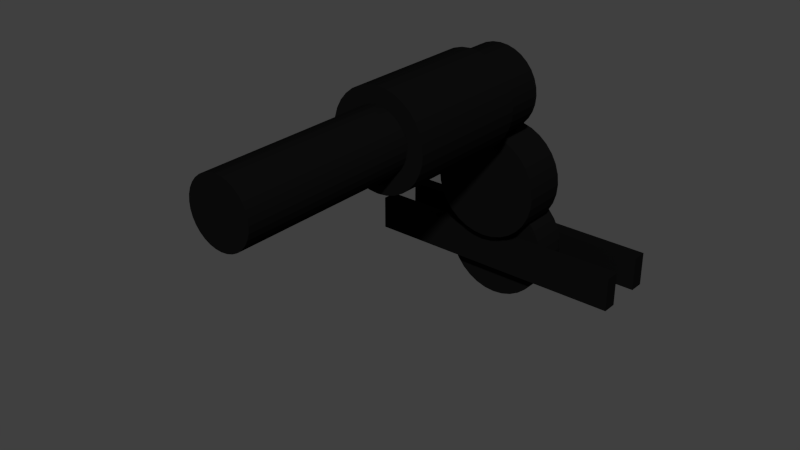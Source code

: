 # Source: motor_and_transmission.blend  (saved by Blender 2.76.0; exported with 4.5.12 LTS)
import bpy
from mathutils import Matrix  # noqa: F401  (used for matrix-valued properties, if any)

bpy.ops.wm.read_factory_settings(use_empty=True)
scene = bpy.context.scene
scene.name = 'Scene'

# ---- collections
col_collection_1 = bpy.data.collections.new('Collection 1'); scene.collection.children.link(col_collection_1)

# ---- materials (node trees are filled in below, after node groups)
mat_material_001 = bpy.data.materials.new('Material.001')
mat_material_001.alpha_threshold = 0.0
mat_material_001.use_transparent_shadow = False
mat_material_001.diffuse_color = (0.004242, 0.004242, 0.004242, 1.0)
mat_material_001.roughness = 0.5

# ---- material node trees

# ---- world
world_world = bpy.data.worlds.new('World'); scene.world = world_world
world_world.color = (0.05088, 0.05088, 0.05088)
world_world.use_sun_shadow = False
world_world.sun_shadow_jitter_overblur = 0.0
world_world.cycles.sampling_method = 'MANUAL'
world_world.cycles.sample_map_resolution = 256

# ---- meshes
me_cube_002 = bpy.data.meshes.new('Cube.002')
me_cube_002.from_pydata([(-1.0, -1.0, -1.0), (-1.0, -1.0, 1.0), (-1.0, 1.0, -1.0), (-1.0, 1.0, 1.0), (1.0, -1.0, -1.0), (1.0, -1.0, 1.0), (1.0, 1.0, -1.0), (1.0, 1.0, 1.0)], [], [(1, 3, 2, 0), (3, 7, 6, 2), (7, 5, 4, 6), (5, 1, 0, 4), (0, 2, 6, 4), (5, 7, 3, 1)])
me_cube_002.materials.append(mat_material_001)
me_cube_002.use_remesh_preserve_volume = False
me_cube_002.use_remesh_preserve_attributes = False
me_cube_002.use_mirror_vertex_groups = False
me_cube_002.update()
me_cube_001 = bpy.data.meshes.new('Cube.001')
me_cube_001.from_pydata([(-1.0, -1.0, -1.0), (-1.0, -1.0, 1.0), (-1.0, 1.0, -1.0), (-1.0, 1.0, 1.0), (1.0, -1.0, -1.0), (1.0, -1.0, 1.0), (1.0, 1.0, -1.0), (1.0, 1.0, 1.0)], [], [(1, 3, 2, 0), (3, 7, 6, 2), (7, 5, 4, 6), (5, 1, 0, 4), (0, 2, 6, 4), (5, 7, 3, 1)])
me_cube_001.materials.append(mat_material_001)
me_cube_001.use_remesh_preserve_volume = False
me_cube_001.use_remesh_preserve_attributes = False
me_cube_001.use_mirror_vertex_groups = False
me_cube_001.update()
me_cylinder_004 = bpy.data.meshes.new('Cylinder.004')
me_cylinder_004.from_pydata([(2.794e-08, 1.524, -0.7241), (2.794e-08, 1.524, 0.7241), (0.2973, 1.495, -0.7241), (0.2973, 1.495, 0.7241), (0.5831, 1.408, -0.7241), (0.5831, 1.408, 0.7241), (0.8466, 1.267, -0.7241), (0.8466, 1.267, 0.7241), (1.077, 1.077, -0.7241), (1.077, 1.077, 0.7241), (1.267, 0.8466, -0.7241), (1.267, 0.8466, 0.7241), (1.408, 0.5831, -0.7241), (1.408, 0.5831, 0.7241), (1.495, 0.2973, -0.7241), (1.495, 0.2973, 0.7241), (1.524, -3.349e-07, -0.7241), (1.524, -3.349e-07, 0.7241), (1.495, -0.2973, -0.7241), (1.495, -0.2973, 0.7241), (1.408, -0.5831, -0.7241), (1.408, -0.5831, 0.7241), (1.267, -0.8466, -0.7241), (1.267, -0.8466, 0.7241), (1.077, -1.077, -0.7241), (1.077, -1.077, 0.7241), (0.8466, -1.267, -0.7241), (0.8466, -1.267, 0.7241), (0.5831, -1.408, -0.7241), (0.5831, -1.408, 0.7241), (0.2973, -1.495, -0.7241), (0.2973, -1.495, 0.7241), (-4.686e-07, -1.524, -0.7241), (-4.686e-07, -1.524, 0.7241), (-0.2973, -1.495, -0.7241), (-0.2973, -1.495, 0.7241), (-0.5831, -1.408, -0.7241), (-0.5831, -1.408, 0.7241), (-0.8466, -1.267, -0.7241), (-0.8466, -1.267, 0.7241), (-1.077, -1.077, -0.7241), (-1.077, -1.077, 0.7241), (-1.267, -0.8466, -0.7241), (-1.267, -0.8466, 0.7241), (-1.408, -0.5831, -0.7241), (-1.408, -0.5831, 0.7241), (-1.495, -0.2973, -0.7241), (-1.495, -0.2973, 0.7241), (-1.524, 1.021e-06, -0.7241), (-1.524, 1.021e-06, 0.7241), (-1.495, 0.2973, -0.7241), (-1.495, 0.2973, 0.7241), (-1.408, 0.5831, -0.7241), (-1.408, 0.5831, 0.7241), (-1.267, 0.8466, -0.7241), (-1.267, 0.8466, 0.7241), (-1.077, 1.077, -0.7241), (-1.077, 1.077, 0.7241), (-0.8466, 1.267, -0.7241), (-0.8466, 1.267, 0.7241), (-0.5831, 1.408, -0.7241), (-0.5831, 1.408, 0.7241), (-0.2973, 1.495, -0.7241), (-0.2973, 1.495, 0.7241)], [], [(0, 1, 3, 2), (2, 3, 5, 4), (4, 5, 7, 6), (6, 7, 9, 8), (8, 9, 11, 10), (10, 11, 13, 12), (12, 13, 15, 14), (14, 15, 17, 16), (16, 17, 19, 18), (18, 19, 21, 20), (20, 21, 23, 22), (22, 23, 25, 24), (24, 25, 27, 26), (26, 27, 29, 28), (28, 29, 31, 30), (30, 31, 33, 32), (32, 33, 35, 34), (34, 35, 37, 36), (36, 37, 39, 38), (38, 39, 41, 40), (40, 41, 43, 42), (42, 43, 45, 44), (44, 45, 47, 46), (46, 47, 49, 48), (48, 49, 51, 50), (50, 51, 53, 52), (52, 53, 55, 54), (54, 55, 57, 56), (56, 57, 59, 58), (58, 59, 61, 60), (3, 1, 63, 61, 59, 57, 55, 53, 51, 49, 47, 45, 43, 41, 39, 37, 35, 33, 31, 29, 27, 25, 23, 21, 19, 17, 15, 13, 11, 9, 7, 5), (62, 63, 1, 0), (60, 61, 63, 62), (0, 2, 4, 6, 8, 10, 12, 14, 16, 18, 20, 22, 24, 26, 28, 30, 32, 34, 36, 38, 40, 42, 44, 46, 48, 50, 52, 54, 56, 58, 60, 62)])
me_cylinder_004.materials.append(mat_material_001)
me_cylinder_004.use_remesh_preserve_volume = False
me_cylinder_004.use_remesh_preserve_attributes = False
me_cylinder_004.use_mirror_vertex_groups = False
me_cylinder_004.update()
me_cylinder_003 = bpy.data.meshes.new('Cylinder.003')
me_cylinder_003.from_pydata([(2.794e-08, 1.524, -0.7241), (2.794e-08, 1.524, 0.7241), (0.2973, 1.495, -0.7241), (0.2973, 1.495, 0.7241), (0.5831, 1.408, -0.7241), (0.5831, 1.408, 0.7241), (0.8466, 1.267, -0.7241), (0.8466, 1.267, 0.7241), (1.077, 1.077, -0.7241), (1.077, 1.077, 0.7241), (1.267, 0.8466, -0.7241), (1.267, 0.8466, 0.7241), (1.408, 0.5831, -0.7241), (1.408, 0.5831, 0.7241), (1.495, 0.2973, -0.7241), (1.495, 0.2973, 0.7241), (1.524, -3.349e-07, -0.7241), (1.524, -3.349e-07, 0.7241), (1.495, -0.2973, -0.7241), (1.495, -0.2973, 0.7241), (1.408, -0.5831, -0.7241), (1.408, -0.5831, 0.7241), (1.267, -0.8466, -0.7241), (1.267, -0.8466, 0.7241), (1.077, -1.077, -0.7241), (1.077, -1.077, 0.7241), (0.8466, -1.267, -0.7241), (0.8466, -1.267, 0.7241), (0.5831, -1.408, -0.7241), (0.5831, -1.408, 0.7241), (0.2973, -1.495, -0.7241), (0.2973, -1.495, 0.7241), (-4.686e-07, -1.524, -0.7241), (-4.686e-07, -1.524, 0.7241), (-0.2973, -1.495, -0.7241), (-0.2973, -1.495, 0.7241), (-0.5831, -1.408, -0.7241), (-0.5831, -1.408, 0.7241), (-0.8466, -1.267, -0.7241), (-0.8466, -1.267, 0.7241), (-1.077, -1.077, -0.7241), (-1.077, -1.077, 0.7241), (-1.267, -0.8466, -0.7241), (-1.267, -0.8466, 0.7241), (-1.408, -0.5831, -0.7241), (-1.408, -0.5831, 0.7241), (-1.495, -0.2973, -0.7241), (-1.495, -0.2973, 0.7241), (-1.524, 1.021e-06, -0.7241), (-1.524, 1.021e-06, 0.7241), (-1.495, 0.2973, -0.7241), (-1.495, 0.2973, 0.7241), (-1.408, 0.5831, -0.7241), (-1.408, 0.5831, 0.7241), (-1.267, 0.8466, -0.7241), (-1.267, 0.8466, 0.7241), (-1.077, 1.077, -0.7241), (-1.077, 1.077, 0.7241), (-0.8466, 1.267, -0.7241), (-0.8466, 1.267, 0.7241), (-0.5831, 1.408, -0.7241), (-0.5831, 1.408, 0.7241), (-0.2973, 1.495, -0.7241), (-0.2973, 1.495, 0.7241)], [], [(0, 1, 3, 2), (2, 3, 5, 4), (4, 5, 7, 6), (6, 7, 9, 8), (8, 9, 11, 10), (10, 11, 13, 12), (12, 13, 15, 14), (14, 15, 17, 16), (16, 17, 19, 18), (18, 19, 21, 20), (20, 21, 23, 22), (22, 23, 25, 24), (24, 25, 27, 26), (26, 27, 29, 28), (28, 29, 31, 30), (30, 31, 33, 32), (32, 33, 35, 34), (34, 35, 37, 36), (36, 37, 39, 38), (38, 39, 41, 40), (40, 41, 43, 42), (42, 43, 45, 44), (44, 45, 47, 46), (46, 47, 49, 48), (48, 49, 51, 50), (50, 51, 53, 52), (52, 53, 55, 54), (54, 55, 57, 56), (56, 57, 59, 58), (58, 59, 61, 60), (3, 1, 63, 61, 59, 57, 55, 53, 51, 49, 47, 45, 43, 41, 39, 37, 35, 33, 31, 29, 27, 25, 23, 21, 19, 17, 15, 13, 11, 9, 7, 5), (62, 63, 1, 0), (60, 61, 63, 62), (0, 2, 4, 6, 8, 10, 12, 14, 16, 18, 20, 22, 24, 26, 28, 30, 32, 34, 36, 38, 40, 42, 44, 46, 48, 50, 52, 54, 56, 58, 60, 62)])
me_cylinder_003.materials.append(mat_material_001)
me_cylinder_003.use_remesh_preserve_volume = False
me_cylinder_003.use_remesh_preserve_attributes = False
me_cylinder_003.use_mirror_vertex_groups = False
me_cylinder_003.update()
me_cylinder_002 = bpy.data.meshes.new('Cylinder.002')
me_cylinder_002.from_pydata([(2.794e-08, 1.524, -0.7241), (2.794e-08, 1.524, 0.7241), (0.2973, 1.495, -0.7241), (0.2973, 1.495, 0.7241), (0.5831, 1.408, -0.7241), (0.5831, 1.408, 0.7241), (0.8466, 1.267, -0.7241), (0.8466, 1.267, 0.7241), (1.077, 1.077, -0.7241), (1.077, 1.077, 0.7241), (1.267, 0.8466, -0.7241), (1.267, 0.8466, 0.7241), (1.408, 0.5831, -0.7241), (1.408, 0.5831, 0.7241), (1.495, 0.2973, -0.7241), (1.495, 0.2973, 0.7241), (1.524, -3.349e-07, -0.7241), (1.524, -3.349e-07, 0.7241), (1.495, -0.2973, -0.7241), (1.495, -0.2973, 0.7241), (1.408, -0.5831, -0.7241), (1.408, -0.5831, 0.7241), (1.267, -0.8466, -0.7241), (1.267, -0.8466, 0.7241), (1.077, -1.077, -0.7241), (1.077, -1.077, 0.7241), (0.8466, -1.267, -0.7241), (0.8466, -1.267, 0.7241), (0.5831, -1.408, -0.7241), (0.5831, -1.408, 0.7241), (0.2973, -1.495, -0.7241), (0.2973, -1.495, 0.7241), (-4.686e-07, -1.524, -0.7241), (-4.686e-07, -1.524, 0.7241), (-0.2973, -1.495, -0.7241), (-0.2973, -1.495, 0.7241), (-0.5831, -1.408, -0.7241), (-0.5831, -1.408, 0.7241), (-0.8466, -1.267, -0.7241), (-0.8466, -1.267, 0.7241), (-1.077, -1.077, -0.7241), (-1.077, -1.077, 0.7241), (-1.267, -0.8466, -0.7241), (-1.267, -0.8466, 0.7241), (-1.408, -0.5831, -0.7241), (-1.408, -0.5831, 0.7241), (-1.495, -0.2973, -0.7241), (-1.495, -0.2973, 0.7241), (-1.524, 1.021e-06, -0.7241), (-1.524, 1.021e-06, 0.7241), (-1.495, 0.2973, -0.7241), (-1.495, 0.2973, 0.7241), (-1.408, 0.5831, -0.7241), (-1.408, 0.5831, 0.7241), (-1.267, 0.8466, -0.7241), (-1.267, 0.8466, 0.7241), (-1.077, 1.077, -0.7241), (-1.077, 1.077, 0.7241), (-0.8466, 1.267, -0.7241), (-0.8466, 1.267, 0.7241), (-0.5831, 1.408, -0.7241), (-0.5831, 1.408, 0.7241), (-0.2973, 1.495, -0.7241), (-0.2973, 1.495, 0.7241)], [], [(0, 1, 3, 2), (2, 3, 5, 4), (4, 5, 7, 6), (6, 7, 9, 8), (8, 9, 11, 10), (10, 11, 13, 12), (12, 13, 15, 14), (14, 15, 17, 16), (16, 17, 19, 18), (18, 19, 21, 20), (20, 21, 23, 22), (22, 23, 25, 24), (24, 25, 27, 26), (26, 27, 29, 28), (28, 29, 31, 30), (30, 31, 33, 32), (32, 33, 35, 34), (34, 35, 37, 36), (36, 37, 39, 38), (38, 39, 41, 40), (40, 41, 43, 42), (42, 43, 45, 44), (44, 45, 47, 46), (46, 47, 49, 48), (48, 49, 51, 50), (50, 51, 53, 52), (52, 53, 55, 54), (54, 55, 57, 56), (56, 57, 59, 58), (58, 59, 61, 60), (3, 1, 63, 61, 59, 57, 55, 53, 51, 49, 47, 45, 43, 41, 39, 37, 35, 33, 31, 29, 27, 25, 23, 21, 19, 17, 15, 13, 11, 9, 7, 5), (62, 63, 1, 0), (60, 61, 63, 62), (0, 2, 4, 6, 8, 10, 12, 14, 16, 18, 20, 22, 24, 26, 28, 30, 32, 34, 36, 38, 40, 42, 44, 46, 48, 50, 52, 54, 56, 58, 60, 62)])
me_cylinder_002.materials.append(mat_material_001)
me_cylinder_002.use_remesh_preserve_volume = False
me_cylinder_002.use_remesh_preserve_attributes = False
me_cylinder_002.use_mirror_vertex_groups = False
me_cylinder_002.update()
me_cylinder_001 = bpy.data.meshes.new('Cylinder.001')
me_cylinder_001.from_pydata([(-2.887e-08, 1.0, -0.1377), (-2.887e-08, 1.0, 1.862), (0.1951, 0.9808, -0.1377), (0.1951, 0.9808, 1.862), (0.3827, 0.9239, -0.1377), (0.3827, 0.9239, 1.862), (0.5556, 0.8315, -0.1377), (0.5556, 0.8315, 1.862), (0.7071, 0.7071, -0.1377), (0.7071, 0.7071, 1.862), (0.8315, 0.5556, -0.1377), (0.8315, 0.5556, 1.862), (0.9239, 0.3827, -0.1377), (0.9239, 0.3827, 1.862), (0.9808, 0.1951, -0.1377), (0.9808, 0.1951, 1.862), (1.0, -2.393e-07, -0.1377), (1.0, -2.393e-07, 1.862), (0.9808, -0.1951, -0.1377), (0.9808, -0.1951, 1.862), (0.9239, -0.3827, -0.1377), (0.9239, -0.3827, 1.862), (0.8315, -0.5556, -0.1377), (0.8315, -0.5556, 1.862), (0.7071, -0.7071, -0.1377), (0.7071, -0.7071, 1.862), (0.5556, -0.8315, -0.1377), (0.5556, -0.8315, 1.862), (0.3827, -0.9239, -0.1377), (0.3827, -0.9239, 1.862), (0.1951, -0.9808, -0.1377), (0.1951, -0.9808, 1.862), (-3.547e-07, -1.0, -0.1377), (-3.547e-07, -1.0, 1.862), (-0.1951, -0.9808, -0.1377), (-0.1951, -0.9808, 1.862), (-0.3827, -0.9239, -0.1377), (-0.3827, -0.9239, 1.862), (-0.5556, -0.8315, -0.1377), (-0.5556, -0.8315, 1.862), (-0.7071, -0.7071, -0.1377), (-0.7071, -0.7071, 1.862), (-0.8315, -0.5556, -0.1377), (-0.8315, -0.5556, 1.862), (-0.9239, -0.3827, -0.1377), (-0.9239, -0.3827, 1.862), (-0.9808, -0.1951, -0.1377), (-0.9808, -0.1951, 1.862), (-1.0, 6.508e-07, -0.1377), (-1.0, 6.508e-07, 1.862), (-0.9808, 0.1951, -0.1377), (-0.9808, 0.1951, 1.862), (-0.9239, 0.3827, -0.1377), (-0.9239, 0.3827, 1.862), (-0.8315, 0.5556, -0.1377), (-0.8315, 0.5556, 1.862), (-0.7071, 0.7071, -0.1377), (-0.7071, 0.7071, 1.862), (-0.5556, 0.8315, -0.1377), (-0.5556, 0.8315, 1.862), (-0.3827, 0.9239, -0.1377), (-0.3827, 0.9239, 1.862), (-0.1951, 0.9808, -0.1377), (-0.1951, 0.9808, 1.862), (-2.887e-08, 1.524, -1.586), (-2.887e-08, 1.524, -0.1382), (0.2973, 1.495, -1.586), (0.2973, 1.495, -0.1382), (0.5831, 1.408, -1.586), (0.5831, 1.408, -0.1382), (0.8466, 1.267, -1.586), (0.8466, 1.267, -0.1382), (1.077, 1.077, -1.586), (1.077, 1.077, -0.1382), (1.267, 0.8466, -1.586), (1.267, 0.8466, -0.1382), (1.408, 0.5831, -1.586), (1.408, 0.5831, -0.1382), (1.495, 0.2973, -1.586), (1.495, 0.2973, -0.1382), (1.524, -3.666e-07, -1.586), (1.524, -3.666e-07, -0.1382), (1.495, -0.2973, -1.586), (1.495, -0.2973, -0.1382), (1.408, -0.5831, -1.586), (1.408, -0.5831, -0.1382), (1.267, -0.8466, -1.586), (1.267, -0.8466, -0.1382), (1.077, -1.077, -1.586), (1.077, -1.077, -0.1382), (0.8466, -1.267, -1.586), (0.8466, -1.267, -0.1382), (0.5831, -1.408, -1.586), (0.5831, -1.408, -0.1382), (0.2973, -1.495, -1.586), (0.2973, -1.495, -0.1382), (-5.254e-07, -1.524, -1.586), (-5.254e-07, -1.524, -0.1382), (-0.2973, -1.495, -1.586), (-0.2973, -1.495, -0.1382), (-0.5831, -1.408, -1.586), (-0.5831, -1.408, -0.1382), (-0.8466, -1.267, -1.586), (-0.8466, -1.267, -0.1382), (-1.077, -1.077, -1.586), (-1.077, -1.077, -0.1382), (-1.267, -0.8466, -1.586), (-1.267, -0.8466, -0.1382), (-1.408, -0.5831, -1.586), (-1.408, -0.5831, -0.1382), (-1.495, -0.2973, -1.586), (-1.495, -0.2973, -0.1382), (-1.524, 9.898e-07, -1.586), (-1.524, 9.898e-07, -0.1382), (-1.495, 0.2973, -1.586), (-1.495, 0.2973, -0.1382), (-1.408, 0.5831, -1.586), (-1.408, 0.5831, -0.1382), (-1.267, 0.8466, -1.586), (-1.267, 0.8466, -0.1382), (-1.077, 1.077, -1.586), (-1.077, 1.077, -0.1382), (-0.8466, 1.267, -1.586), (-0.8466, 1.267, -0.1382), (-0.5831, 1.408, -1.586), (-0.5831, 1.408, -0.1382), (-0.2973, 1.495, -1.586), (-0.2973, 1.495, -0.1382)], [], [(0, 1, 3, 2), (2, 3, 5, 4), (4, 5, 7, 6), (6, 7, 9, 8), (8, 9, 11, 10), (10, 11, 13, 12), (12, 13, 15, 14), (14, 15, 17, 16), (16, 17, 19, 18), (18, 19, 21, 20), (20, 21, 23, 22), (22, 23, 25, 24), (24, 25, 27, 26), (26, 27, 29, 28), (28, 29, 31, 30), (30, 31, 33, 32), (32, 33, 35, 34), (34, 35, 37, 36), (36, 37, 39, 38), (38, 39, 41, 40), (40, 41, 43, 42), (42, 43, 45, 44), (44, 45, 47, 46), (46, 47, 49, 48), (48, 49, 51, 50), (50, 51, 53, 52), (52, 53, 55, 54), (54, 55, 57, 56), (56, 57, 59, 58), (58, 59, 61, 60), (3, 1, 63, 61, 59, 57, 55, 53, 51, 49, 47, 45, 43, 41, 39, 37, 35, 33, 31, 29, 27, 25, 23, 21, 19, 17, 15, 13, 11, 9, 7, 5), (62, 63, 1, 0), (60, 61, 63, 62), (0, 2, 4, 6, 8, 10, 12, 14, 16, 18, 20, 22, 24, 26, 28, 30, 32, 34, 36, 38, 40, 42, 44, 46, 48, 50, 52, 54, 56, 58, 60, 62), (64, 65, 67, 66), (66, 67, 69, 68), (68, 69, 71, 70), (70, 71, 73, 72), (72, 73, 75, 74), (74, 75, 77, 76), (76, 77, 79, 78), (78, 79, 81, 80), (80, 81, 83, 82), (82, 83, 85, 84), (84, 85, 87, 86), (86, 87, 89, 88), (88, 89, 91, 90), (90, 91, 93, 92), (92, 93, 95, 94), (94, 95, 97, 96), (96, 97, 99, 98), (98, 99, 101, 100), (100, 101, 103, 102), (102, 103, 105, 104), (104, 105, 107, 106), (106, 107, 109, 108), (108, 109, 111, 110), (110, 111, 113, 112), (112, 113, 115, 114), (114, 115, 117, 116), (116, 117, 119, 118), (118, 119, 121, 120), (120, 121, 123, 122), (122, 123, 125, 124), (67, 65, 127, 125, 123, 121, 119, 117, 115, 113, 111, 109, 107, 105, 103, 101, 99, 97, 95, 93, 91, 89, 87, 85, 83, 81, 79, 77, 75, 73, 71, 69), (126, 127, 65, 64), (124, 125, 127, 126), (64, 66, 68, 70, 72, 74, 76, 78, 80, 82, 84, 86, 88, 90, 92, 94, 96, 98, 100, 102, 104, 106, 108, 110, 112, 114, 116, 118, 120, 122, 124, 126)])
me_cylinder_001.materials.append(mat_material_001)
me_cylinder_001.use_remesh_preserve_volume = False
me_cylinder_001.use_remesh_preserve_attributes = False
me_cylinder_001.use_mirror_vertex_groups = False
me_cylinder_001.update()

# ---- objects
ob_cube_001 = bpy.data.objects.new('Cube.001', me_cube_002)
ob_cube = bpy.data.objects.new('Cube', me_cube_001)
ob_cylinder_003 = bpy.data.objects.new('Cylinder.003', me_cylinder_004)
ob_cylinder_002 = bpy.data.objects.new('Cylinder.002', me_cylinder_003)
ob_cylinder_000 = bpy.data.objects.new('Cylinder.000', me_cylinder_002)
ob_cylinder_001 = bpy.data.objects.new('Cylinder.001', me_cylinder_001)

# ---- transforms, parenting, visibility, modifiers, constraints
ob_cube_001.location = (0.0, 0.07891, -0.05739)
ob_cube_001.scale = (0.045, 0.0025, 0.00575)
ob_cube_001.lineart.crease_threshold = 0.0
ob_cube.location = (0.0, 0.06201, -0.05739)
ob_cube.scale = (0.045, 0.0025, 0.00575)
ob_cube.lineart.crease_threshold = 0.0
ob_cylinder_003.location = (-0.000914, 0.07056, -0.05739)
ob_cylinder_003.rotation_euler = (1.571, -0.0, 0.0)
ob_cylinder_003.scale = (0.01181, 0.01181, 0.008286)
ob_cylinder_003.lineart.crease_threshold = 0.0
ob_cylinder_002.location = (-6.381e-10, 0.06338, -0.03189)
ob_cylinder_002.rotation_euler = (1.571, -0.0, 0.0)
ob_cylinder_002.scale = (0.01181, 0.01181, 0.01036)
ob_cylinder_002.lineart.crease_threshold = 0.0
ob_cylinder_000.location = (-4.963e-10, 0.05385, -9.823e-10)
ob_cylinder_000.rotation_euler = (1.571, -0.0, 0.0)
ob_cylinder_000.scale = (0.009187, 0.009187, 0.01036)
ob_cylinder_000.lineart.crease_threshold = 0.0
ob_cylinder_001.location = (2.934e-11, -1.01e-08, -1.956e-11)
ob_cylinder_001.rotation_euler = (1.571, -0.0, 0.0)
ob_cylinder_001.scale = (0.0105, 0.0105, 0.029)
ob_cylinder_001.lineart.crease_threshold = 0.0

# ---- collection membership
col_collection_1.objects.link(ob_cube_001)
col_collection_1.objects.link(ob_cube)
col_collection_1.objects.link(ob_cylinder_003)
col_collection_1.objects.link(ob_cylinder_002)
col_collection_1.objects.link(ob_cylinder_000)
col_collection_1.objects.link(ob_cylinder_001)

# ---- scene / render settings (as saved in the file)
scene.frame_start = 1; scene.frame_end = 250; scene.frame_set(1)
scene.render.engine = 'BLENDER_EEVEE_NEXT'
scene.render.resolution_percentage = 50
scene.render.dither_intensity = 0.0
scene.cycles.use_denoising = False
scene.cycles.samples = 10
scene.cycles.sampling_pattern = 'TABULATED_SOBOL'
scene.cycles.light_sampling_threshold = 0.0
scene.cycles.use_adaptive_sampling = False
scene.cycles.use_light_tree = False
scene.cycles.blur_glossy = 0.0
scene.cycles.pixel_filter_type = 'GAUSSIAN'
scene.cycles.sample_clamp_indirect = 0.0
scene.view_settings.view_transform = 'Standard'
bpy.context.view_layer.update()

# ---- added for rendering (the .blend has no active camera and no usable light): camera, sun
cam_auto = bpy.data.cameras.new('AutoCamera')
cam_auto.lens = 50.0
cam_auto.sensor_width = 36.0
cam_auto.clip_end = 1000.0
ob_auto_camera = bpy.data.objects.new('AutoCamera', cam_auto)
scene.collection.objects.link(ob_auto_camera)
ob_auto_camera.location = (0.185045, -0.208351, 0.11834)
ob_auto_camera.rotation_euler = (1.09748, -7.21219e-08, 0.694738)
scene.camera = ob_auto_camera
light_auto_sun = bpy.data.lights.new('AutoSun', 'SUN')
light_auto_sun.energy = 3.0
light_auto_sun.angle = 0.0523599
ob_auto_sun = bpy.data.objects.new('AutoSun', light_auto_sun)
scene.collection.objects.link(ob_auto_sun)
ob_auto_sun.rotation_euler = (0.872665, 0.174533, 0.523599)
bpy.context.view_layer.update()
